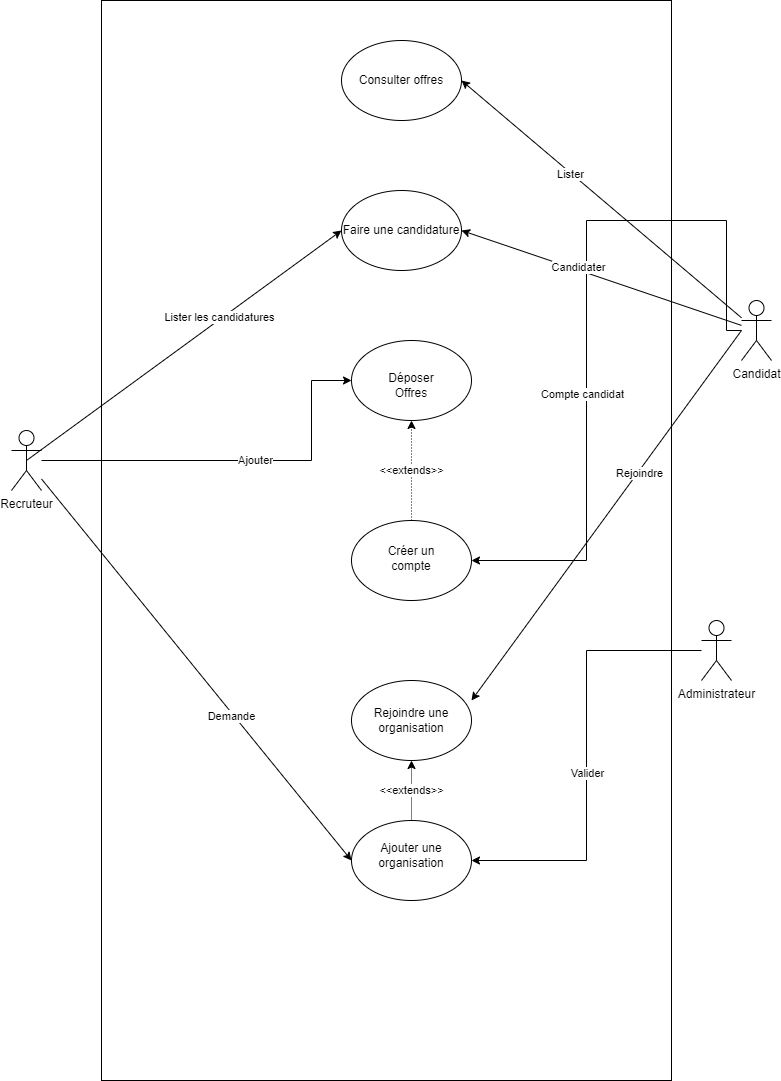

The diagram above was exported from draw.io. Its source (the exported page's mxGraphModel, read from the mxfile embedded in the PNG):
<mxGraphModel dx="1075" dy="1703" grid="1" gridSize="10" guides="1" tooltips="1" connect="1" arrows="1" fold="1" page="1" pageScale="1" pageWidth="827" pageHeight="1169" math="0" shadow="0">
  <root>
    <mxCell id="0" />
    <mxCell id="1" parent="0" />
    <mxCell id="GoXBzsAnFDLCKa542oE3-3" value="" style="rounded=0;whiteSpace=wrap;html=1;" parent="1" vertex="1">
      <mxGeometry x="150" y="-280" width="570" height="1080" as="geometry" />
    </mxCell>
    <mxCell id="JSt3mOvclZzbJLK5hJae-8" style="edgeStyle=orthogonalEdgeStyle;rounded=0;orthogonalLoop=1;jettySize=auto;html=1;entryX=1;entryY=0.5;entryDx=0;entryDy=0;" edge="1" parent="1" source="GoXBzsAnFDLCKa542oE3-1" target="htcQODO2twakgKwNiQSp-1">
      <mxGeometry relative="1" as="geometry">
        <mxPoint x="390" y="90" as="targetPoint" />
        <Array as="points">
          <mxPoint x="775" y="-60" />
          <mxPoint x="635" y="-60" />
          <mxPoint x="635" y="280" />
        </Array>
      </mxGeometry>
    </mxCell>
    <mxCell id="JSt3mOvclZzbJLK5hJae-9" value="Compte candidat" style="edgeLabel;html=1;align=center;verticalAlign=middle;resizable=0;points=[];" vertex="1" connectable="0" parent="JSt3mOvclZzbJLK5hJae-8">
      <mxGeometry x="0.2175" y="-4" relative="1" as="geometry">
        <mxPoint as="offset" />
      </mxGeometry>
    </mxCell>
    <mxCell id="GoXBzsAnFDLCKa542oE3-1" value="Candidat" style="shape=umlActor;verticalLabelPosition=bottom;verticalAlign=top;html=1;outlineConnect=0;" parent="1" vertex="1">
      <mxGeometry x="790" y="20" width="30" height="60" as="geometry" />
    </mxCell>
    <mxCell id="htcQODO2twakgKwNiQSp-15" style="edgeStyle=orthogonalEdgeStyle;rounded=0;orthogonalLoop=1;jettySize=auto;html=1;" edge="1" parent="1" source="GoXBzsAnFDLCKa542oE3-2" target="htcQODO2twakgKwNiQSp-8">
      <mxGeometry relative="1" as="geometry">
        <Array as="points">
          <mxPoint x="360" y="180" />
          <mxPoint x="360" y="100" />
        </Array>
      </mxGeometry>
    </mxCell>
    <mxCell id="htcQODO2twakgKwNiQSp-16" value="Ajouter" style="edgeLabel;html=1;align=center;verticalAlign=middle;resizable=0;points=[];" connectable="0" vertex="1" parent="htcQODO2twakgKwNiQSp-15">
      <mxGeometry x="0.0944" relative="1" as="geometry">
        <mxPoint as="offset" />
      </mxGeometry>
    </mxCell>
    <mxCell id="GoXBzsAnFDLCKa542oE3-2" value="Recruteur" style="shape=umlActor;verticalLabelPosition=bottom;verticalAlign=top;html=1;outlineConnect=0;" parent="1" vertex="1">
      <mxGeometry x="60" y="150" width="30" height="60" as="geometry" />
    </mxCell>
    <mxCell id="htcQODO2twakgKwNiQSp-4" value="" style="group" parent="1" connectable="0" vertex="1">
      <mxGeometry x="400" y="240" width="120" height="80" as="geometry" />
    </mxCell>
    <mxCell id="htcQODO2twakgKwNiQSp-1" value="" style="ellipse;whiteSpace=wrap;html=1;" parent="htcQODO2twakgKwNiQSp-4" vertex="1">
      <mxGeometry width="120" height="80" as="geometry" />
    </mxCell>
    <mxCell id="htcQODO2twakgKwNiQSp-3" value="Créer un compte" style="text;html=1;strokeColor=none;fillColor=none;align=center;verticalAlign=middle;whiteSpace=wrap;rounded=0;" parent="htcQODO2twakgKwNiQSp-4" vertex="1">
      <mxGeometry x="30" y="23" width="60" height="30" as="geometry" />
    </mxCell>
    <mxCell id="htcQODO2twakgKwNiQSp-7" value="" style="group" connectable="0" vertex="1" parent="1">
      <mxGeometry x="400" y="540" width="120" height="80" as="geometry" />
    </mxCell>
    <mxCell id="htcQODO2twakgKwNiQSp-5" value="" style="ellipse;whiteSpace=wrap;html=1;" vertex="1" parent="htcQODO2twakgKwNiQSp-7">
      <mxGeometry width="120" height="80" as="geometry" />
    </mxCell>
    <mxCell id="htcQODO2twakgKwNiQSp-6" value="Ajouter une organisation" style="text;html=1;strokeColor=none;fillColor=none;align=center;verticalAlign=middle;whiteSpace=wrap;rounded=0;" vertex="1" parent="htcQODO2twakgKwNiQSp-7">
      <mxGeometry x="30" y="20" width="60" height="30" as="geometry" />
    </mxCell>
    <mxCell id="htcQODO2twakgKwNiQSp-12" style="edgeStyle=orthogonalEdgeStyle;rounded=0;orthogonalLoop=1;jettySize=auto;html=1;entryX=1;entryY=0.5;entryDx=0;entryDy=0;" edge="1" parent="1" source="JSt3mOvclZzbJLK5hJae-2" target="htcQODO2twakgKwNiQSp-5">
      <mxGeometry relative="1" as="geometry" />
    </mxCell>
    <mxCell id="htcQODO2twakgKwNiQSp-13" value="Valider" style="edgeLabel;html=1;align=center;verticalAlign=middle;resizable=0;points=[];" connectable="0" vertex="1" parent="htcQODO2twakgKwNiQSp-12">
      <mxGeometry x="0.0788" y="1" relative="1" as="geometry">
        <mxPoint as="offset" />
      </mxGeometry>
    </mxCell>
    <mxCell id="JSt3mOvclZzbJLK5hJae-2" value="Administrateur" style="shape=umlActor;verticalLabelPosition=bottom;verticalAlign=top;html=1;outlineConnect=0;" vertex="1" parent="1">
      <mxGeometry x="750" y="340" width="30" height="60" as="geometry" />
    </mxCell>
    <mxCell id="htcQODO2twakgKwNiQSp-10" value="" style="group" connectable="0" vertex="1" parent="1">
      <mxGeometry x="400" y="60" width="120" height="80" as="geometry" />
    </mxCell>
    <mxCell id="htcQODO2twakgKwNiQSp-8" value="" style="ellipse;whiteSpace=wrap;html=1;" vertex="1" parent="htcQODO2twakgKwNiQSp-10">
      <mxGeometry width="120" height="80" as="geometry" />
    </mxCell>
    <mxCell id="htcQODO2twakgKwNiQSp-9" value="Déposer Offres" style="text;html=1;strokeColor=none;fillColor=none;align=center;verticalAlign=middle;whiteSpace=wrap;rounded=0;" vertex="1" parent="htcQODO2twakgKwNiQSp-10">
      <mxGeometry x="30" y="30" width="60" height="30" as="geometry" />
    </mxCell>
    <mxCell id="JSt3mOvclZzbJLK5hJae-15" value="" style="endArrow=classic;html=1;rounded=0;entryX=0;entryY=0.5;entryDx=0;entryDy=0;" edge="1" parent="1" source="GoXBzsAnFDLCKa542oE3-2" target="htcQODO2twakgKwNiQSp-5">
      <mxGeometry width="50" height="50" relative="1" as="geometry">
        <mxPoint x="390" y="250" as="sourcePoint" />
        <mxPoint x="440" y="200" as="targetPoint" />
      </mxGeometry>
    </mxCell>
    <mxCell id="JSt3mOvclZzbJLK5hJae-16" value="Demande" style="edgeLabel;html=1;align=center;verticalAlign=middle;resizable=0;points=[];" vertex="1" connectable="0" parent="JSt3mOvclZzbJLK5hJae-15">
      <mxGeometry x="0.2386" y="-1" relative="1" as="geometry">
        <mxPoint x="-1" as="offset" />
      </mxGeometry>
    </mxCell>
    <mxCell id="JSt3mOvclZzbJLK5hJae-17" value="Faire une candidature" style="ellipse;whiteSpace=wrap;html=1;" vertex="1" parent="1">
      <mxGeometry x="390" y="-90" width="120" height="80" as="geometry" />
    </mxCell>
    <mxCell id="JSt3mOvclZzbJLK5hJae-18" value="" style="endArrow=classic;html=1;rounded=0;entryX=1;entryY=0.5;entryDx=0;entryDy=0;" edge="1" parent="1" source="GoXBzsAnFDLCKa542oE3-1" target="JSt3mOvclZzbJLK5hJae-17">
      <mxGeometry width="50" height="50" relative="1" as="geometry">
        <mxPoint x="390" y="150" as="sourcePoint" />
        <mxPoint x="440" y="100" as="targetPoint" />
      </mxGeometry>
    </mxCell>
    <mxCell id="JSt3mOvclZzbJLK5hJae-19" value="Candidater" style="edgeLabel;html=1;align=center;verticalAlign=middle;resizable=0;points=[];" vertex="1" connectable="0" parent="JSt3mOvclZzbJLK5hJae-18">
      <mxGeometry x="0.1703" y="-3" relative="1" as="geometry">
        <mxPoint as="offset" />
      </mxGeometry>
    </mxCell>
    <mxCell id="JSt3mOvclZzbJLK5hJae-20" value="" style="endArrow=classic;html=1;rounded=0;exitX=0.5;exitY=0.5;exitDx=0;exitDy=0;exitPerimeter=0;entryX=0;entryY=0.5;entryDx=0;entryDy=0;" edge="1" parent="1" source="GoXBzsAnFDLCKa542oE3-2" target="JSt3mOvclZzbJLK5hJae-17">
      <mxGeometry width="50" height="50" relative="1" as="geometry">
        <mxPoint x="390" y="150" as="sourcePoint" />
        <mxPoint x="440" y="100" as="targetPoint" />
      </mxGeometry>
    </mxCell>
    <mxCell id="JSt3mOvclZzbJLK5hJae-21" value="Lister les candidatures" style="edgeLabel;html=1;align=center;verticalAlign=middle;resizable=0;points=[];" vertex="1" connectable="0" parent="JSt3mOvclZzbJLK5hJae-20">
      <mxGeometry x="0.2324" y="2" relative="1" as="geometry">
        <mxPoint as="offset" />
      </mxGeometry>
    </mxCell>
    <mxCell id="JSt3mOvclZzbJLK5hJae-23" value="Rejoindre une organisation" style="ellipse;whiteSpace=wrap;html=1;" vertex="1" parent="1">
      <mxGeometry x="400" y="400" width="120" height="80" as="geometry" />
    </mxCell>
    <mxCell id="htcQODO2twakgKwNiQSp-26" value="&amp;lt;&amp;lt;extends&amp;gt;&amp;gt;" style="edgeStyle=orthogonalEdgeStyle;rounded=0;orthogonalLoop=1;jettySize=auto;html=1;entryX=0.5;entryY=1;entryDx=0;entryDy=0;dashed=1;dashPattern=1 2;" edge="1" parent="1" source="htcQODO2twakgKwNiQSp-1" target="htcQODO2twakgKwNiQSp-8">
      <mxGeometry relative="1" as="geometry" />
    </mxCell>
    <mxCell id="htcQODO2twakgKwNiQSp-27" value="&amp;lt;&amp;lt;extends&amp;gt;&amp;gt;" style="edgeStyle=orthogonalEdgeStyle;rounded=0;orthogonalLoop=1;jettySize=auto;html=1;exitX=0.5;exitY=0;exitDx=0;exitDy=0;entryX=0.5;entryY=1;entryDx=0;entryDy=0;dashed=1;dashPattern=1 1;" edge="1" parent="1" source="htcQODO2twakgKwNiQSp-5" target="JSt3mOvclZzbJLK5hJae-23">
      <mxGeometry relative="1" as="geometry" />
    </mxCell>
    <mxCell id="JSt3mOvclZzbJLK5hJae-27" value="Consulter offres" style="ellipse;whiteSpace=wrap;html=1;" vertex="1" parent="1">
      <mxGeometry x="390" y="-240" width="120" height="80" as="geometry" />
    </mxCell>
    <mxCell id="JSt3mOvclZzbJLK5hJae-28" value="" style="endArrow=classic;html=1;rounded=0;entryX=1;entryY=0.5;entryDx=0;entryDy=0;" edge="1" parent="1" source="GoXBzsAnFDLCKa542oE3-1" target="JSt3mOvclZzbJLK5hJae-27">
      <mxGeometry width="50" height="50" relative="1" as="geometry">
        <mxPoint x="470" y="-50" as="sourcePoint" />
        <mxPoint x="520" y="-100" as="targetPoint" />
      </mxGeometry>
    </mxCell>
    <mxCell id="JSt3mOvclZzbJLK5hJae-29" value="Lister" style="edgeLabel;html=1;align=center;verticalAlign=middle;resizable=0;points=[];" vertex="1" connectable="0" parent="JSt3mOvclZzbJLK5hJae-28">
      <mxGeometry x="0.2225" y="1" relative="1" as="geometry">
        <mxPoint as="offset" />
      </mxGeometry>
    </mxCell>
    <mxCell id="JSt3mOvclZzbJLK5hJae-30" value="" style="endArrow=classic;html=1;rounded=0;entryX=1;entryY=0.25;entryDx=0;entryDy=0;entryPerimeter=0;" edge="1" parent="1" target="JSt3mOvclZzbJLK5hJae-23">
      <mxGeometry width="50" height="50" relative="1" as="geometry">
        <mxPoint x="790" y="50" as="sourcePoint" />
        <mxPoint x="520" y="320" as="targetPoint" />
      </mxGeometry>
    </mxCell>
    <mxCell id="JSt3mOvclZzbJLK5hJae-31" value="Rejoindre" style="edgeLabel;html=1;align=center;verticalAlign=middle;resizable=0;points=[];" vertex="1" connectable="0" parent="JSt3mOvclZzbJLK5hJae-30">
      <mxGeometry x="-0.2317" y="1" relative="1" as="geometry">
        <mxPoint as="offset" />
      </mxGeometry>
    </mxCell>
  </root>
</mxGraphModel>